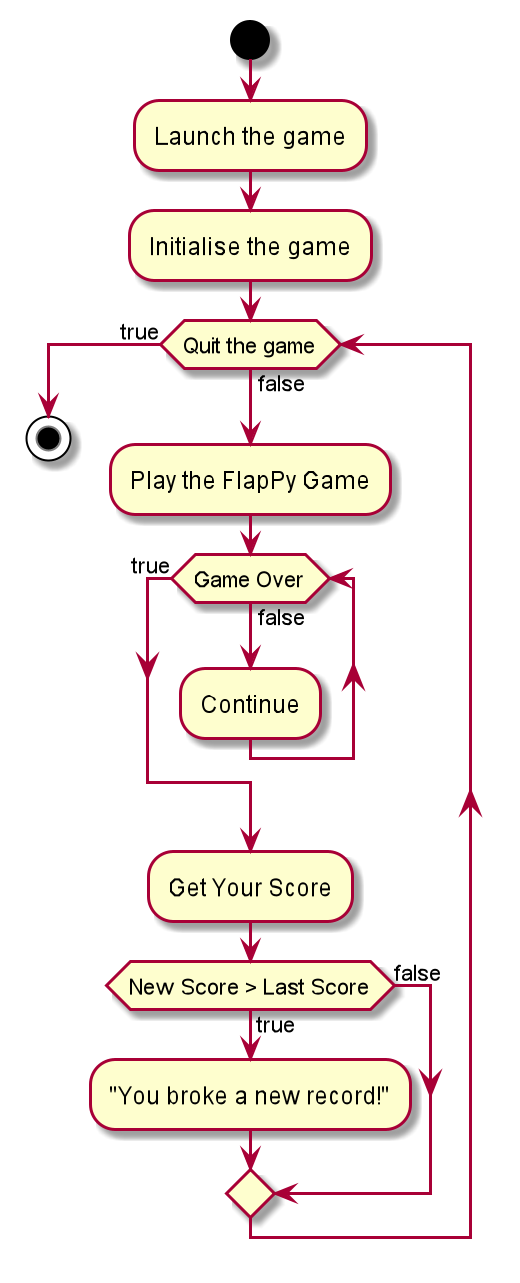

The diagram above was rendered by PlantUML. Its source (embedded in the PNG):
@startuml


start
:Launch the game;
:Initialise the game;
while (Quit the game) is (false)
    :Play the FlapPy Game;
    while(Game Over) is (false)
    :Continue;
    endwhile(true)
    :Get Your Score;
    if (New Score > Last Score) then (true)
        :"You broke a new record!";
    else (false)
    endif
endwhile(true)


stop
@enduml